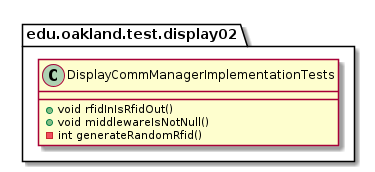

The diagram above was rendered by PlantUML. Its source (embedded in the PNG):
@startuml DisplayCommManagerImplementationTests

package edu.oakland.test.display02 {
    class DisplayCommManagerImplementationTests {
        + void rfidInIsRfidOut()
        + void middlewareIsNotNull()
        - int generateRandomRfid()
    }
}

@enduml